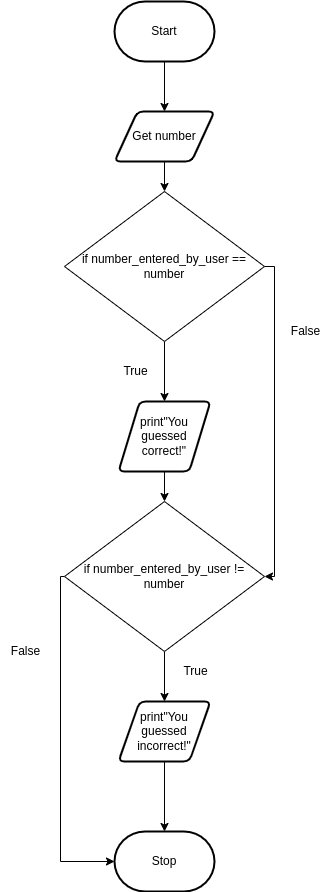

The diagram above was exported from draw.io. Its source (the exported page's mxGraphModel, read from the mxfile embedded in the PNG):
<mxGraphModel dx="690" dy="564" grid="1" gridSize="10" guides="1" tooltips="1" connect="1" arrows="1" fold="1" page="1" pageScale="1" pageWidth="827" pageHeight="1169" math="0" shadow="0">
  <root>
    <mxCell id="0" />
    <mxCell id="1" parent="0" />
    <mxCell id="42" style="edgeStyle=none;html=1;entryX=0.5;entryY=0;entryDx=0;entryDy=0;" edge="1" parent="1" source="3" target="30">
      <mxGeometry relative="1" as="geometry" />
    </mxCell>
    <mxCell id="3" value="Get number" style="shape=parallelogram;html=1;strokeWidth=2;perimeter=parallelogramPerimeter;whiteSpace=wrap;rounded=1;arcSize=12;size=0.23;" parent="1" vertex="1">
      <mxGeometry x="364" y="240" width="100" height="50" as="geometry" />
    </mxCell>
    <mxCell id="12" style="edgeStyle=orthogonalEdgeStyle;html=1;entryX=0.5;entryY=0;entryDx=0;entryDy=0;rounded=0;" parent="1" source="5" target="3" edge="1">
      <mxGeometry relative="1" as="geometry" />
    </mxCell>
    <mxCell id="5" value="Start" style="strokeWidth=2;html=1;shape=mxgraph.flowchart.terminator;whiteSpace=wrap;" parent="1" vertex="1">
      <mxGeometry x="364" y="130" width="100" height="60" as="geometry" />
    </mxCell>
    <mxCell id="11" value="Stop" style="strokeWidth=2;html=1;shape=mxgraph.flowchart.terminator;whiteSpace=wrap;" parent="1" vertex="1">
      <mxGeometry x="364" y="960" width="100" height="60" as="geometry" />
    </mxCell>
    <mxCell id="48" style="edgeStyle=orthogonalEdgeStyle;rounded=0;html=1;entryX=0.5;entryY=0;entryDx=0;entryDy=0;" edge="1" parent="1" source="23" target="40">
      <mxGeometry relative="1" as="geometry" />
    </mxCell>
    <mxCell id="23" value="print&quot;You guessed correct!&quot;" style="shape=parallelogram;html=1;strokeWidth=2;perimeter=parallelogramPerimeter;whiteSpace=wrap;rounded=1;arcSize=12;size=0.23;" parent="1" vertex="1">
      <mxGeometry x="368" y="530" width="92" height="70" as="geometry" />
    </mxCell>
    <mxCell id="50" style="edgeStyle=orthogonalEdgeStyle;rounded=0;html=1;entryX=0.5;entryY=0;entryDx=0;entryDy=0;entryPerimeter=0;" edge="1" parent="1" source="24" target="11">
      <mxGeometry relative="1" as="geometry" />
    </mxCell>
    <mxCell id="24" value="print&quot;You guessed incorrect!&quot;" style="shape=parallelogram;html=1;strokeWidth=2;perimeter=parallelogramPerimeter;whiteSpace=wrap;rounded=1;arcSize=12;size=0.23;" parent="1" vertex="1">
      <mxGeometry x="368" y="830" width="92" height="60" as="geometry" />
    </mxCell>
    <mxCell id="43" style="edgeStyle=none;html=1;entryX=0.5;entryY=0;entryDx=0;entryDy=0;" edge="1" parent="1" source="30" target="23">
      <mxGeometry relative="1" as="geometry" />
    </mxCell>
    <mxCell id="47" style="edgeStyle=orthogonalEdgeStyle;rounded=0;html=1;entryX=1;entryY=0.5;entryDx=0;entryDy=0;" edge="1" parent="1" source="30" target="40">
      <mxGeometry relative="1" as="geometry">
        <Array as="points">
          <mxPoint x="524" y="395" />
          <mxPoint x="524" y="705" />
        </Array>
      </mxGeometry>
    </mxCell>
    <mxCell id="30" value="&lt;span&gt;if number_entered_by_user == number&lt;/span&gt;" style="rhombus;whiteSpace=wrap;html=1;" parent="1" vertex="1">
      <mxGeometry x="314" y="320" width="200" height="150" as="geometry" />
    </mxCell>
    <mxCell id="49" style="edgeStyle=orthogonalEdgeStyle;rounded=0;html=1;entryX=0.5;entryY=0;entryDx=0;entryDy=0;" edge="1" parent="1" source="40" target="24">
      <mxGeometry relative="1" as="geometry" />
    </mxCell>
    <mxCell id="51" style="edgeStyle=orthogonalEdgeStyle;rounded=0;html=1;entryX=0;entryY=0.5;entryDx=0;entryDy=0;entryPerimeter=0;" edge="1" parent="1" source="40" target="11">
      <mxGeometry relative="1" as="geometry">
        <Array as="points">
          <mxPoint x="310" y="705" />
          <mxPoint x="310" y="990" />
        </Array>
      </mxGeometry>
    </mxCell>
    <mxCell id="40" value="&lt;span&gt;if number_entered_by_user != number&lt;/span&gt;" style="rhombus;whiteSpace=wrap;html=1;" parent="1" vertex="1">
      <mxGeometry x="314" y="630" width="200" height="150" as="geometry" />
    </mxCell>
    <mxCell id="52" value="False" style="text;html=1;resizable=0;autosize=1;align=center;verticalAlign=middle;points=[];fillColor=none;strokeColor=none;rounded=0;" vertex="1" parent="1">
      <mxGeometry x="530" y="450" width="50" height="20" as="geometry" />
    </mxCell>
    <mxCell id="53" value="True" style="text;html=1;resizable=0;autosize=1;align=center;verticalAlign=middle;points=[];fillColor=none;strokeColor=none;rounded=0;" vertex="1" parent="1">
      <mxGeometry x="365" y="490" width="40" height="20" as="geometry" />
    </mxCell>
    <mxCell id="54" value="False" style="text;html=1;resizable=0;autosize=1;align=center;verticalAlign=middle;points=[];fillColor=none;strokeColor=none;rounded=0;" vertex="1" parent="1">
      <mxGeometry x="250" y="770" width="50" height="20" as="geometry" />
    </mxCell>
    <mxCell id="55" value="True" style="text;html=1;resizable=0;autosize=1;align=center;verticalAlign=middle;points=[];fillColor=none;strokeColor=none;rounded=0;" vertex="1" parent="1">
      <mxGeometry x="425" y="790" width="40" height="20" as="geometry" />
    </mxCell>
  </root>
</mxGraphModel>